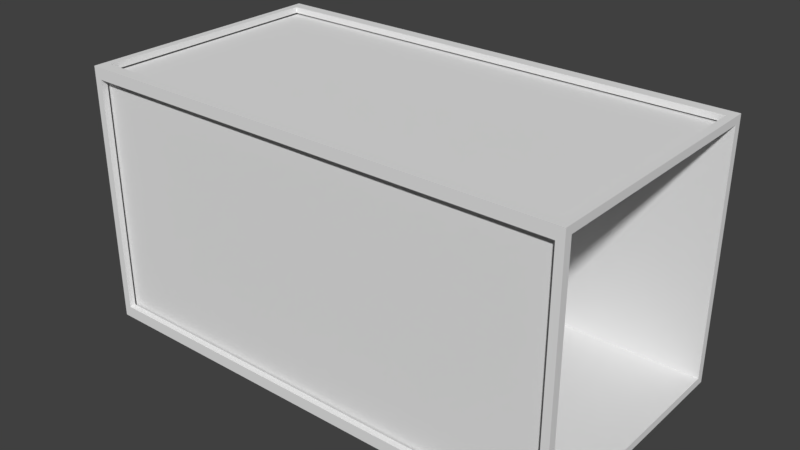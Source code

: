 # Source: Container.blend  (saved by Blender 2.77.0; exported with 4.5.12 LTS)
import bpy
from mathutils import Matrix  # noqa: F401  (used for matrix-valued properties, if any)

bpy.ops.wm.read_factory_settings(use_empty=True)
scene = bpy.context.scene
scene.name = 'Scene'

# ---- collections
col_collection_1 = bpy.data.collections.new('Collection 1'); scene.collection.children.link(col_collection_1)

# ---- world
world_world = bpy.data.worlds.new('World'); scene.world = world_world
world_world.color = (0.05088, 0.05088, 0.05088)
world_world.use_sun_shadow = False
world_world.sun_shadow_jitter_overblur = 0.0
world_world.cycles.sampling_method = 'MANUAL'

# ---- meshes
me_cube_005 = bpy.data.meshes.new('Cube.005')
me_cube_005.from_pydata([(-4.031, -2.124, -2.124), (-4.031, -2.124, 2.124), (-4.031, 2.124, -2.124), (-4.031, 2.124, 2.124), (4.031, -1.999, -1.999), (4.031, -1.999, 1.999), (4.031, 1.999, -1.999), (4.031, 1.999, 1.999), (4.031, 2.1, 2.1), (4.031, 2.1, -2.1), (4.031, -2.1, 2.1), (4.031, -2.1, -2.1), (-3.907, 1.999, 1.999), (-3.907, 1.999, -1.999), (-3.907, -1.999, 1.999), (-3.907, -1.999, -1.999)], [], [(1, 3, 2, 0), (3, 8, 9, 2), (5, 4, 15, 14), (10, 1, 0, 11), (0, 2, 9, 11), (10, 8, 3, 1), (7, 6, 9, 8), (5, 7, 8, 10), (4, 5, 10, 11), (6, 4, 11, 9), (12, 14, 15, 13), (6, 7, 12, 13), (4, 6, 13, 15), (7, 5, 14, 12)])
me_cube_005.use_remesh_preserve_volume = False
me_cube_005.use_remesh_preserve_attributes = False
me_cube_005.use_mirror_vertex_groups = False
me_cube_005.update()
me_cube_002 = bpy.data.meshes.new('Cube.002')
me_cube_002.from_pydata([(-4.031, -2.017, -2.017), (-4.031, -2.017, 2.017), (-4.031, 2.017, -2.017), (-4.031, 2.017, 2.017), (4.031, -1.999, -1.999), (4.031, -1.999, 1.999), (4.031, 1.999, -1.999), (4.031, 1.999, 1.999), (-3.907, 2.124, 1.934), (3.907, 2.124, 1.934), (3.907, 2.124, -1.934), (-3.907, 2.124, -1.934), (3.907, -2.124, 1.934), (-3.907, -2.124, 1.934), (-3.907, -2.124, -1.934), (3.907, -2.124, -1.934), (3.907, -1.934, 2.124), (3.907, 1.934, 2.124), (-3.907, 1.934, 2.124), (-3.907, -1.934, 2.124), (-3.907, 2.024, 1.934), (3.907, 2.024, 1.934), (3.907, 2.024, -1.934), (-3.907, 2.024, -1.934), (3.907, -2.024, 1.934), (-3.907, -2.024, 1.934), (-3.907, -2.024, -1.934), (3.907, -2.024, -1.934), (3.907, -1.934, 2.024), (3.907, 1.934, 2.024), (-3.907, 1.934, 2.024), (-3.907, -1.934, 2.024), (4.031, 2.124, 2.124), (4.031, 2.124, -2.124), (4.031, -2.124, 2.124), (4.031, -2.124, -2.124), (-3.907, 1.999, 1.999), (-3.907, 1.999, -1.999), (-3.907, -1.999, 1.999), (-3.907, -1.999, -1.999), (-4.031, -2.124, -2.124), (-4.031, -2.124, 2.124), (-4.031, 2.124, 2.124), (-4.031, 2.124, -2.124), (-3.931, -2.017, -2.017), (-3.931, -2.017, 2.017), (-3.931, 2.017, 2.017), (-3.931, 2.017, -2.017)], [], [(3, 2, 47, 46), (5, 4, 39, 38), (40, 43, 33, 35), (42, 32, 9, 8), (32, 33, 10, 9), (33, 43, 11, 10), (43, 42, 8, 11), (34, 41, 13, 12), (41, 40, 14, 13), (40, 35, 15, 14), (35, 34, 12, 15), (34, 32, 17, 16), (32, 42, 18, 17), (42, 41, 19, 18), (41, 34, 16, 19), (9, 21, 20, 8), (10, 22, 21, 9), (11, 23, 22, 10), (8, 20, 23, 11), (13, 25, 24, 12), (14, 26, 25, 13), (15, 27, 26, 14), (12, 24, 27, 15), (17, 29, 28, 16), (18, 30, 29, 17), (19, 31, 30, 18), (16, 28, 31, 19), (7, 6, 33, 32), (5, 7, 32, 34), (4, 5, 34, 35), (6, 4, 35, 33), (36, 38, 39, 37), (6, 7, 36, 37), (4, 6, 37, 39), (7, 5, 38, 36), (1, 0, 40, 41), (3, 1, 41, 42), (2, 3, 42, 43), (0, 2, 43, 40), (0, 1, 45, 44), (2, 0, 44, 47), (1, 3, 46, 45)])
_uv = me_cube_002.uv_layers.new(name='UVMap')
_uv.uv.foreach_set('vector', [0.997, 0.3448, 0.997, 0.1769, 0.9575, 0.1769, 0.9575, 0.3448, 0.3606, 0.1709, 0.3606, 0.003003, 0.003003, 0.003003, 0.003003, 0.1709, 0.1788, 0.1769, 0.003003, 0.1769, 0.003003, 0.5187, 0.1788, 0.5187, 0.3666, 0.7361, 0.7243, 0.7361, 0.7243, 0.6987, 0.3666, 0.6987, 0.9515, 0.6926, 0.9515, 0.5247, 0.9121, 0.5247, 0.9121, 0.6926, 0.3666, 0.9535, 0.7243, 0.9535, 0.7243, 0.916, 0.3666, 0.916, 0.9061, 0.3448, 0.9061, 0.1769, 0.8666, 0.1769, 0.8666, 0.3448, 0.3666, 0.7796, 0.7243, 0.7796, 0.7243, 0.7421, 0.3666, 0.7421, 0.9061, 0.1709, 0.9061, 0.003003, 0.8666, 0.003003, 0.8666, 0.1709, 0.003003, 0.91, 0.3606, 0.91, 0.3606, 0.8726, 0.003003, 0.8726, 0.9515, 0.8666, 0.9515, 0.6987, 0.9121, 0.6987, 0.9121, 0.8666, 0.7303, 0.9535, 0.9061, 0.9535, 0.9061, 0.916, 0.7303, 0.916, 0.7697, 0.3448, 0.7697, 0.003003, 0.7303, 0.003003, 0.7303, 0.3448, 0.7303, 0.8231, 0.9061, 0.8231, 0.9061, 0.7856, 0.7303, 0.7856, 0.8152, 0.3448, 0.8152, 0.003003, 0.7757, 0.003003, 0.7757, 0.3448, 0.7243, 0.8231, 0.7243, 0.7856, 0.3666, 0.7856, 0.3666, 0.8231, 0.8606, 0.1769, 0.8212, 0.1769, 0.8212, 0.3448, 0.8606, 0.3448, 0.7243, 0.8666, 0.7243, 0.8291, 0.3666, 0.8291, 0.3666, 0.8666, 0.8606, 0.003003, 0.8212, 0.003003, 0.8212, 0.1709, 0.8606, 0.1709, 0.7243, 0.91, 0.7243, 0.8726, 0.3666, 0.8726, 0.3666, 0.91, 0.9061, 0.3508, 0.8666, 0.3508, 0.8666, 0.5187, 0.9061, 0.5187, 0.3606, 0.9535, 0.3606, 0.916, 0.003003, 0.916, 0.003003, 0.9535, 0.997, 0.003003, 0.9575, 0.003003, 0.9575, 0.1709, 0.997, 0.1709, 0.9061, 0.7361, 0.9061, 0.6987, 0.7303, 0.6987, 0.7303, 0.7361, 0.8152, 0.3508, 0.7757, 0.3508, 0.7757, 0.6926, 0.8152, 0.6926, 0.9061, 0.7796, 0.9061, 0.7421, 0.7303, 0.7421, 0.7303, 0.7796, 0.7697, 0.3508, 0.7303, 0.3508, 0.7303, 0.6926, 0.7697, 0.6926, 0.7303, 0.8666, 0.9061, 0.8666, 0.9061, 0.8291, 0.7303, 0.8291, 0.8606, 0.5187, 0.8606, 0.3508, 0.8212, 0.3508, 0.8212, 0.5187, 0.7303, 0.91, 0.9061, 0.91, 0.9061, 0.8726, 0.7303, 0.8726, 0.8606, 0.6926, 0.8606, 0.5247, 0.8212, 0.5247, 0.8212, 0.6926, 0.3606, 0.1769, 0.1848, 0.1769, 0.1848, 0.3448, 0.3606, 0.3448, 0.7243, 0.6926, 0.7243, 0.5247, 0.3666, 0.5247, 0.3666, 0.6926, 0.7243, 0.003003, 0.5485, 0.003003, 0.5485, 0.3448, 0.7243, 0.3448, 0.5425, 0.5187, 0.5425, 0.3508, 0.1848, 0.3508, 0.1848, 0.5187, 0.9061, 0.6926, 0.9061, 0.5247, 0.8666, 0.5247, 0.8666, 0.6926, 0.003003, 0.997, 0.1788, 0.997, 0.1788, 0.9595, 0.003003, 0.9595, 0.9515, 0.1709, 0.9515, 0.003003, 0.9121, 0.003003, 0.9121, 0.1709, 0.1848, 0.997, 0.3606, 0.997, 0.3606, 0.9595, 0.1848, 0.9595, 0.9515, 0.3448, 0.9515, 0.1769, 0.9121, 0.1769, 0.9121, 0.3448, 0.3666, 0.997, 0.5425, 0.997, 0.5425, 0.9595, 0.3666, 0.9595, 0.9515, 0.5187, 0.9515, 0.3508, 0.9121, 0.3508, 0.9121, 0.5187])
me_cube_002.use_remesh_preserve_volume = False
me_cube_002.use_remesh_preserve_attributes = False
me_cube_002.use_mirror_vertex_groups = False
me_cube_002.update()

# ---- objects
ob_container_collider = bpy.data.objects.new('Container_Collider', me_cube_005)
ob_container_mesh = bpy.data.objects.new('Container_Mesh', me_cube_002)

# ---- transforms, parenting, visibility, modifiers, constraints
ob_container_collider.location = (0.0, 0.0, 0.0)
ob_container_collider.hide_viewport = True
ob_container_collider.hide_render = True
ob_container_collider.lineart.crease_threshold = 0.0
ob_container_mesh.location = (0.0, 0.0, 0.0)
ob_container_mesh.lineart.crease_threshold = 0.0

# ---- collection membership
col_collection_1.objects.link(ob_container_collider)
col_collection_1.objects.link(ob_container_mesh)

# ---- scene / render settings (as saved in the file)
scene.frame_start = 1; scene.frame_end = 250; scene.frame_set(1)
scene.render.engine = 'BLENDER_EEVEE_NEXT'
scene.render.resolution_percentage = 50
scene.render.dither_intensity = 0.0
scene.cycles.use_denoising = False
scene.cycles.samples = 128
scene.cycles.sampling_pattern = 'TABULATED_SOBOL'
scene.cycles.light_sampling_threshold = 0.0
scene.cycles.use_adaptive_sampling = False
scene.cycles.use_light_tree = False
scene.cycles.blur_glossy = 0.0
scene.cycles.sample_clamp_indirect = 0.0
scene.view_settings.view_transform = 'Standard'
bpy.context.view_layer.update()

# ---- added for rendering (the .blend has no active camera and no usable light): camera, sun
cam_auto = bpy.data.cameras.new('AutoCamera')
cam_auto.lens = 50.0
cam_auto.sensor_width = 36.0
cam_auto.clip_end = 1000.0
ob_auto_camera = bpy.data.objects.new('AutoCamera', cam_auto)
scene.collection.objects.link(ob_auto_camera)
ob_auto_camera.location = (9.30147, -11.1618, 7.44117)
ob_auto_camera.rotation_euler = (1.09748, -7.21219e-08, 0.694738)
scene.camera = ob_auto_camera
light_auto_sun = bpy.data.lights.new('AutoSun', 'SUN')
light_auto_sun.energy = 3.0
light_auto_sun.angle = 0.0523599
ob_auto_sun = bpy.data.objects.new('AutoSun', light_auto_sun)
scene.collection.objects.link(ob_auto_sun)
ob_auto_sun.rotation_euler = (0.872665, 0.174533, 0.523599)
bpy.context.view_layer.update()
